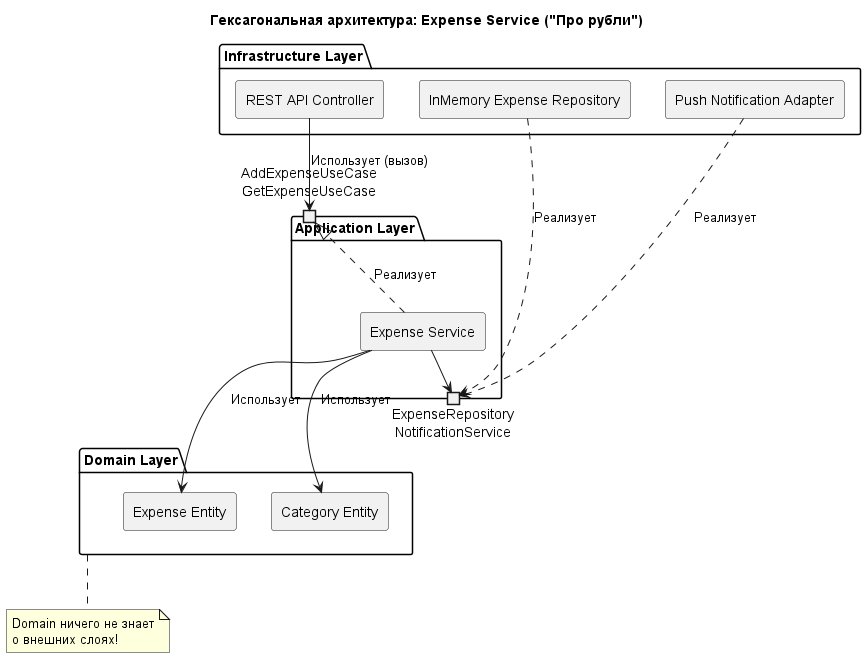

The diagram above was rendered by PlantUML. Its source (embedded in the PNG):
@startuml Architecture
title Гексагональная архитектура: Expense Service ("Про рубли")
skinparam componentStyle rectangle

package "Infrastructure Layer" {
    [REST API Controller] as API
    [InMemory Expense Repository] as RepoAdapter
    [Push Notification Adapter] as PushAdapter
}

package "Application Layer" {
    portin "AddExpenseUseCase\nGetExpenseUseCase" as InPorts
    portout "ExpenseRepository\nNotificationService" as OutPorts
    [Expense Service] as AppService
}

package "Domain Layer" {
    [Expense Entity] as Expense
    [Category Entity] as Category
}

' Зависимости: Инфраструктура зависит от Application
API --> InPorts : Использует (вызов)
RepoAdapter -.-> OutPorts : Реализует
PushAdapter -.-> OutPorts : Реализует

' Зависимости: Application зависит от Domain
AppService ..|> InPorts : Реализует
AppService --> OutPorts : Вызывает
AppService --> Expense : Использует
AppService --> Category : Использует

' Правило зависимостей (Dependency Rule)
note bottom of "Domain Layer"
  Domain ничего не знает
  о внешних слоях!
end note
@enduml